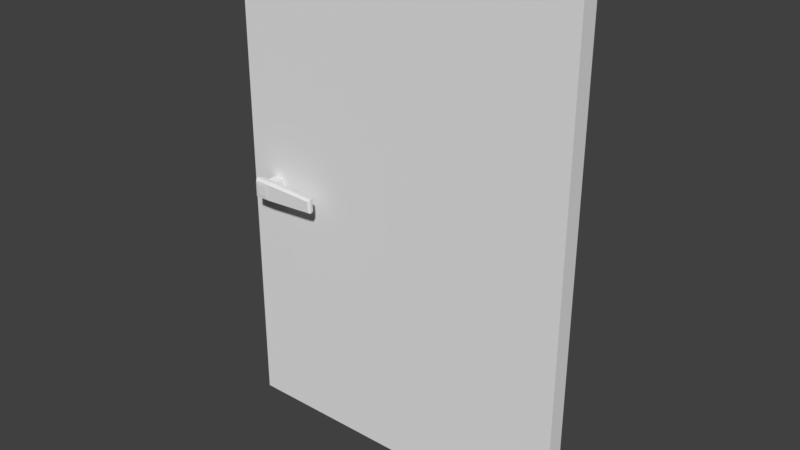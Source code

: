 # Source: door.blend  (saved by Blender 2.77.0; exported with 4.5.12 LTS)
import bpy
from mathutils import Matrix  # noqa: F401  (used for matrix-valued properties, if any)

bpy.ops.wm.read_factory_settings(use_empty=True)
scene = bpy.context.scene
scene.name = 'Scene'

# ---- collections
col_collection_1 = bpy.data.collections.new('Collection 1'); scene.collection.children.link(col_collection_1)

# ---- world
world_world = bpy.data.worlds.new('World'); scene.world = world_world
world_world.color = (0.05088, 0.05088, 0.05088)
world_world.use_sun_shadow = False
world_world.sun_shadow_jitter_overblur = 0.0
world_world.cycles.sampling_method = 'MANUAL'

# ---- meshes
me_cube = bpy.data.meshes.new('Cube')
me_cube.from_pydata([(-0.8461, -0.1128, 1.394), (-0.8461, -0.1128, 1.457), (-0.7824, -0.1128, 1.394), (-0.7824, -0.1128, 1.457), (-0.8461, -0.1128, 1.425), (-0.7824, -0.1128, 1.425), (-0.8143, -0.1128, 1.457), (-0.8143, -0.1128, 1.394), (-0.8713, -0.1606, 1.425), (-0.865, -0.1311, 1.425), (-0.865, -0.1311, 1.476), (-0.7635, -0.1311, 1.425), (-0.7635, -0.1311, 1.375), (-0.8143, -0.1311, 1.476), (-0.8143, -0.1311, 1.375), (-0.865, -0.1311, 1.375), (-0.7635, -0.1311, 1.476), (-0.8603, -0.181, 1.425), (-0.8713, -0.1606, 1.482), (-0.7572, -0.1606, 1.368), (-0.8143, -0.1606, 1.482), (-0.8143, -0.1606, 1.368), (-0.8713, -0.1606, 1.368), (-0.7572, -0.1606, 1.482), (-0.8408, -0.1829, 1.425), (-0.8603, -0.181, 1.472), (-0.7682, -0.181, 1.425), (-0.7682, -0.181, 1.379), (-0.8143, -0.181, 1.472), (-0.8143, -0.181, 1.379), (-0.8603, -0.181, 1.379), (-0.7682, -0.181, 1.472), (-0.4804, -0.139, 1.425), (-0.8408, -0.1829, 1.452), (-0.7877, -0.1829, 1.425), (-0.7877, -0.1829, 1.399), (-0.8143, -0.1829, 1.452), (-0.8143, -0.1829, 1.399), (-0.8408, -0.1829, 1.399), (-0.7877, -0.1829, 1.452), (-0.8143, -0.1829, 1.425), (-0.4804, -0.139, 1.39), (-0.4804, -0.139, 1.461), (-0.476, -0.1599, 1.466), (-0.476, -0.1599, 1.425), (-0.476, -0.1599, 1.385), (-0.4837, -0.1743, 1.425), (-0.4837, -0.1743, 1.393), (-0.4837, -0.1743, 1.458), (-0.8461, 0.1128, 1.394), (-0.8461, 0.1128, 1.457), (-0.7824, 0.1128, 1.394), (-0.7824, 0.1128, 1.457), (-0.8461, 0.1128, 1.425), (-0.7824, 0.1128, 1.425), (-0.8143, 0.1128, 1.457), (-0.8143, 0.1128, 1.394), (-0.8713, 0.1606, 1.425), (-0.865, 0.1311, 1.425), (-0.865, 0.1311, 1.476), (-0.7635, 0.1311, 1.425), (-0.7635, 0.1311, 1.375), (-0.8143, 0.1311, 1.476), (-0.8143, 0.1311, 1.375), (-0.865, 0.1311, 1.375), (-0.7635, 0.1311, 1.476), (-0.8603, 0.181, 1.425), (-0.8713, 0.1606, 1.482), (-0.7572, 0.1606, 1.368), (-0.8143, 0.1606, 1.482), (-0.8143, 0.1606, 1.368), (-0.8713, 0.1606, 1.368), (-0.7572, 0.1606, 1.482), (-0.8408, 0.1829, 1.425), (-0.8603, 0.181, 1.472), (-0.7682, 0.181, 1.425), (-0.7682, 0.181, 1.379), (-0.8143, 0.181, 1.472), (-0.8143, 0.181, 1.379), (-0.8603, 0.181, 1.379), (-0.7682, 0.181, 1.472), (-0.4804, 0.139, 1.425), (-0.8408, 0.1829, 1.452), (-0.7877, 0.1829, 1.425), (-0.7877, 0.1829, 1.399), (-0.8143, 0.1829, 1.452), (-0.8143, 0.1829, 1.399), (-0.8408, 0.1829, 1.399), (-0.7877, 0.1829, 1.452), (-0.8143, 0.1829, 1.425), (-0.4804, 0.139, 1.39), (-0.4804, 0.139, 1.461), (-0.476, 0.1599, 1.466), (-0.476, 0.1599, 1.425), (-0.476, 0.1599, 1.385), (-0.4837, 0.1743, 1.425), (-0.4837, 0.1743, 1.393), (-0.4837, 0.1743, 1.458), (-0.8461, 0.0, 1.457), (-0.8461, 0.0, 1.394), (-0.7824, 0.0, 1.457), (-0.7824, 0.0, 1.394), (-0.7824, 0.0, 1.425), (-0.8461, 0.0, 1.425), (-0.8143, 0.0, 1.457), (-0.8143, 0.0, 1.394)], [], [(102, 5, 2, 101), (2, 5, 11, 12), (6, 1, 10, 13), (100, 3, 5, 102), (4, 0, 15, 9), (0, 7, 14, 15), (27, 19, 45, 47), (16, 13, 20, 23), (10, 9, 8, 18), (13, 10, 18, 20), (5, 3, 16, 11), (3, 6, 13, 16), (1, 4, 9, 10), (7, 2, 12, 14), (18, 8, 17, 25), (20, 18, 25, 28), (8, 22, 30, 17), (22, 21, 29, 30), (14, 12, 19, 21), (11, 16, 42, 32), (15, 14, 21, 22), (9, 15, 22, 8), (17, 30, 38, 24), (30, 29, 37, 38), (27, 26, 34, 35), (29, 27, 35, 37), (23, 20, 28, 31), (19, 12, 41, 45), (21, 19, 27, 29), (26, 27, 47, 46), (40, 24, 38, 37), (36, 33, 24, 40), (39, 36, 40, 34), (34, 40, 37, 35), (28, 25, 33, 36), (25, 17, 24, 33), (31, 28, 36, 39), (26, 31, 39, 34), (32, 42, 43, 44), (41, 32, 44, 45), (44, 43, 48, 46), (45, 44, 46, 47), (23, 31, 48, 43), (12, 11, 32, 41), (16, 23, 43, 42), (31, 26, 46, 48), (0, 99, 105, 7), (3, 100, 104, 6), (1, 98, 103, 4), (6, 104, 98, 1), (7, 105, 101, 2), (4, 103, 99, 0), (102, 101, 51, 54), (51, 61, 60, 54), (55, 62, 59, 50), (100, 102, 54, 52), (53, 58, 64, 49), (49, 64, 63, 56), (76, 96, 94, 68), (65, 72, 69, 62), (59, 67, 57, 58), (62, 69, 67, 59), (54, 60, 65, 52), (52, 65, 62, 55), (50, 59, 58, 53), (56, 63, 61, 51), (67, 74, 66, 57), (69, 77, 74, 67), (57, 66, 79, 71), (71, 79, 78, 70), (63, 70, 68, 61), (60, 81, 91, 65), (64, 71, 70, 63), (58, 57, 71, 64), (66, 73, 87, 79), (79, 87, 86, 78), (76, 84, 83, 75), (78, 86, 84, 76), (72, 80, 77, 69), (68, 94, 90, 61), (70, 78, 76, 68), (75, 95, 96, 76), (89, 86, 87, 73), (85, 89, 73, 82), (88, 83, 89, 85), (83, 84, 86, 89), (77, 85, 82, 74), (74, 82, 73, 66), (80, 88, 85, 77), (75, 83, 88, 80), (81, 93, 92, 91), (90, 94, 93, 81), (93, 95, 97, 92), (94, 96, 95, 93), (72, 92, 97, 80), (61, 90, 81, 60), (65, 91, 92, 72), (80, 97, 95, 75), (49, 56, 105, 99), (52, 55, 104, 100), (50, 53, 103, 98), (55, 50, 98, 104), (56, 51, 101, 105), (53, 49, 99, 103)])
me_cube.use_remesh_preserve_volume = False
me_cube.use_remesh_preserve_attributes = False
me_cube.use_mirror_vertex_groups = False
me_cube.update()
me_cube_001 = bpy.data.meshes.new('Cube.001')
me_cube_001.from_pydata([(-1.0, -0.05056, -0.0001706), (-1.0, -0.05056, 2.826), (-1.0, 0.05056, -0.0001706), (-1.0, 0.05056, 2.826), (1.0, -0.05056, -0.0001706), (1.0, -0.05056, 2.826), (1.0, 0.05056, -0.0001706), (1.0, 0.05056, 2.826), (0.0, 0.05056, 2.826), (0.0, 0.05056, -0.0001706), (0.0, -0.05056, 2.826), (0.0, -0.05056, -0.0001706), (0.5, 0.05056, -0.0001706), (0.5, -0.05056, 2.826), (0.5, 0.05056, 2.826), (0.5, -0.05056, -0.0001706), (-0.5, 0.05056, -0.0001706), (-0.5, -0.05056, 2.826), (-0.5, 0.05056, 2.826), (-0.5, -0.05056, -0.0001706)], [], [(1, 3, 2, 0), (17, 1, 0, 19), (17, 18, 3, 1), (19, 16, 9, 11), (18, 8, 9, 16), (5, 4, 6, 7), (13, 15, 4, 5), (13, 5, 7, 14), (15, 11, 9, 12), (14, 12, 9, 8), (7, 6, 12, 14), (4, 15, 12, 6), (10, 13, 14, 8), (10, 11, 15, 13), (3, 18, 16, 2), (0, 2, 16, 19), (10, 8, 18, 17), (10, 17, 19, 11)])
_uv = me_cube_001.uv_layers.new(name='UVMap')
_uv.uv.foreach_set('vector', [0.002667, 0.9966, 0.002667, 0.9966, 0.002667, -0.002587, 0.002667, -0.002587, 0.2497, 0.9966, 0.002667, 0.9966, 0.002667, -0.002587, 0.2497, -0.002587, 0.2497, 0.9966, 0.2497, 0.9966, 0.002667, 0.9966, 0.002667, 0.9966, 0.2497, -0.002587, 0.2497, -0.002587, 0.4968, -0.002587, 0.4968, -0.002587, 0.7438, -0.002587, 0.4968, -0.002587, 0.4968, 0.9966, 0.7438, 0.9966, 0.9909, 0.9966, 0.9909, -0.002587, 0.9909, -0.002587, 0.9909, 0.9966, 0.7438, 0.9966, 0.7438, -0.002587, 0.9909, -0.002587, 0.9909, 0.9966, 0.7438, 0.9966, 0.9909, 0.9966, 0.9909, 0.9966, 0.7438, 0.9966, 0.7438, -0.002587, 0.4968, -0.002587, 0.4968, -0.002587, 0.7438, -0.002587, 0.2497, -0.002587, 0.2497, 0.9966, 0.4968, 0.9966, 0.4968, -0.002587, 0.002667, -0.002587, 0.002667, 0.9966, 0.2497, 0.9966, 0.2497, -0.002587, 0.9909, -0.002587, 0.7438, -0.002587, 0.7438, -0.002587, 0.9909, -0.002587, 0.4968, 0.9966, 0.7438, 0.9966, 0.7438, 0.9966, 0.4968, 0.9966, 0.4968, 0.9966, 0.4968, -0.002587, 0.7438, -0.002587, 0.7438, 0.9966, 0.9909, -0.002587, 0.7438, -0.002587, 0.7438, 0.9966, 0.9909, 0.9966, 0.002667, -0.002587, 0.002667, -0.002587, 0.2497, -0.002587, 0.2497, -0.002587, 0.4968, 0.9966, 0.4968, 0.9966, 0.2497, 0.9966, 0.2497, 0.9966, 0.4968, 0.9966, 0.2497, 0.9966, 0.2497, -0.002587, 0.4968, -0.002587])
me_cube_001.use_remesh_preserve_volume = False
me_cube_001.use_remesh_preserve_attributes = False
me_cube_001.use_mirror_vertex_groups = False
me_cube_001.update()

# ---- objects
ob_cube_001 = bpy.data.objects.new('Cube.001', me_cube)
ob_cube = bpy.data.objects.new('Cube', me_cube_001)

# ---- transforms, parenting, visibility, modifiers, constraints
ob_cube_001.location = (0.0, 0.0, 0.0)
ob_cube_001.lineart.crease_threshold = 0.0
ob_cube.location = (0.0, 0.0, 0.0)
ob_cube.lineart.crease_threshold = 0.0

# ---- collection membership
col_collection_1.objects.link(ob_cube_001)
col_collection_1.objects.link(ob_cube)

# ---- scene / render settings (as saved in the file)
scene.frame_start = 1; scene.frame_end = 250; scene.frame_set(1)
scene.render.engine = 'BLENDER_EEVEE_NEXT'
scene.render.resolution_percentage = 50
scene.render.dither_intensity = 0.0
scene.cycles.use_denoising = False
scene.cycles.samples = 128
scene.cycles.sampling_pattern = 'TABULATED_SOBOL'
scene.cycles.light_sampling_threshold = 0.0
scene.cycles.use_adaptive_sampling = False
scene.cycles.use_light_tree = False
scene.cycles.blur_glossy = 0.0
scene.cycles.sample_clamp_indirect = 0.0
scene.view_settings.view_transform = 'Standard'
bpy.context.view_layer.update()

# ---- added for rendering (the .blend has no active camera and no usable light): camera, sun
cam_auto = bpy.data.cameras.new('AutoCamera')
cam_auto.lens = 50.0
cam_auto.sensor_width = 36.0
cam_auto.clip_end = 1000.0
ob_auto_camera = bpy.data.objects.new('AutoCamera', cam_auto)
scene.collection.objects.link(ob_auto_camera)
ob_auto_camera.location = (3.22154, -3.86585, 3.99038)
ob_auto_camera.rotation_euler = (1.09748, -7.21219e-08, 0.694738)
scene.camera = ob_auto_camera
light_auto_sun = bpy.data.lights.new('AutoSun', 'SUN')
light_auto_sun.energy = 3.0
light_auto_sun.angle = 0.0523599
ob_auto_sun = bpy.data.objects.new('AutoSun', light_auto_sun)
scene.collection.objects.link(ob_auto_sun)
ob_auto_sun.rotation_euler = (0.872665, 0.174533, 0.523599)
bpy.context.view_layer.update()
